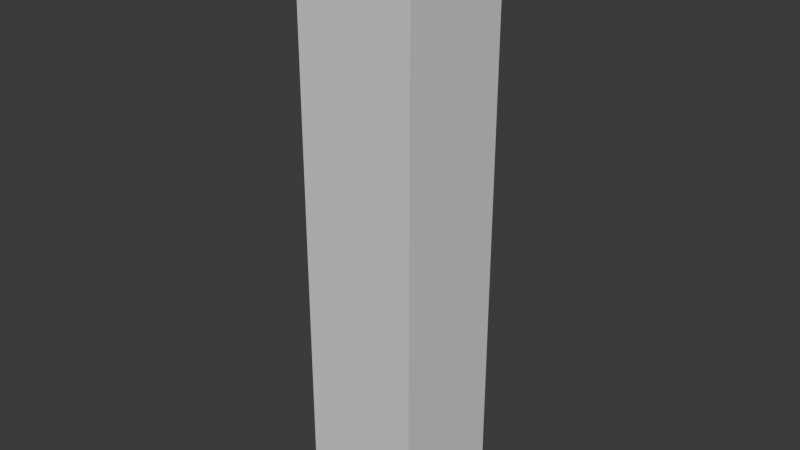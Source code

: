 # Source: link_3_4.blend  (saved by Blender 4.1.24; exported with 4.5.12 LTS)
import bpy
from mathutils import Matrix  # noqa: F401  (used for matrix-valued properties, if any)

bpy.ops.wm.read_factory_settings(use_empty=True)
scene = bpy.context.scene
scene.name = 'Scene'

# ---- collections
col_collection = bpy.data.collections.new('Collection'); scene.collection.children.link(col_collection)

# ---- materials (node trees are filled in below, after node groups)
mat_material = bpy.data.materials.new('Material')
mat_material.alpha_threshold = 0.0
mat_material.use_transparent_shadow = False
mat_material.roughness = 0.5
mat_material.line_color = (0.0, 0.0, 0.0, 1.0)

# ---- material node trees
mat_material.use_nodes = True; mat_material.node_tree.nodes.clear()
_N = mat_material.node_tree.nodes; _L = mat_material.node_tree.links
n0 = _N.new('ShaderNodeOutputMaterial'); n0.name = 'Material Output'; n0.location = (300, 300)
n1 = _N.new('ShaderNodeBsdfPrincipled'); n1.name = 'Principled BSDF'; n1.location = (10, 300)
n1.inputs[3].default_value = 1.45
_L.new(n1.outputs[0], n0.inputs[0])
n0.is_active_output = True

# ---- world
world_world = bpy.data.worlds.new('World'); scene.world = world_world
world_world.use_nodes = True; world_world.node_tree.nodes.clear()
_N = world_world.node_tree.nodes; _L = world_world.node_tree.links
n0 = _N.new('ShaderNodeOutputWorld'); n0.name = 'World Output'; n0.location = (300, 300)
n1 = _N.new('ShaderNodeBackground'); n1.name = 'Background'; n1.location = (10, 300)
n1.inputs[0].default_value = (0.05088, 0.05088, 0.05088, 1.0)
_L.new(n1.outputs[0], n0.inputs[0])
n0.is_active_output = True
world_world.color = (0.05088, 0.05088, 0.05088)
world_world.use_sun_shadow = False
world_world.sun_shadow_jitter_overblur = 0.0

# ---- meshes
me_cube = bpy.data.meshes.new('Cube')
me_cube.from_pydata([(0.2, 0.2, 2.0), (0.2, 0.2, 0.0), (0.2, -0.2, 2.0), (0.2, -0.2, 0.0), (-0.2, 0.2, 2.0), (-0.2, 0.2, 0.0), (-0.2, -0.2, 2.0), (-0.2, -0.2, 0.0)], [], [(0, 4, 6, 2), (3, 2, 6, 7), (7, 6, 4, 5), (5, 1, 3, 7), (1, 0, 2, 3), (5, 4, 0, 1)])
_uv = me_cube.uv_layers.new(name='UVMap')
_uv.uv.foreach_set('vector', [0.625, 0.5, 0.875, 0.5, 0.875, 0.75, 0.625, 0.75, 0.375, 0.75, 0.625, 0.75, 0.625, 1.0, 0.375, 1.0, 0.375, 0.0, 0.625, 0.0, 0.625, 0.25, 0.375, 0.25, 0.125, 0.5, 0.375, 0.5, 0.375, 0.75, 0.125, 0.75, 0.375, 0.5, 0.625, 0.5, 0.625, 0.75, 0.375, 0.75, 0.375, 0.25, 0.625, 0.25, 0.625, 0.5, 0.375, 0.5])
me_cube.materials.append(mat_material)
me_cube.use_mirror_vertex_groups = False
me_cube.update()

# ---- objects
ob_cube = bpy.data.objects.new('Cube', me_cube)

# ---- transforms, parenting, visibility, modifiers, constraints
ob_cube.location = (0.0, 0.0, 0.0)
ob_cube.lock_rotations_4d = False
ob_cube.empty_display_type = 'ARROWS'
ob_cube.lineart.crease_threshold = 0.0

# ---- collection membership
col_collection.objects.link(ob_cube)

# ---- scene / render settings (as saved in the file)
scene.frame_start = 1; scene.frame_end = 250; scene.frame_set(1)
scene.render.engine = 'BLENDER_EEVEE_NEXT'
scene.cycles.sampling_pattern = 'TABULATED_SOBOL'
scene.eevee.ray_tracing_options.trace_max_roughness = 0.0
bpy.context.view_layer.update()

# ---- added for rendering (the .blend has no active camera and no usable light): camera, sun
cam_auto = bpy.data.cameras.new('AutoCamera')
cam_auto.lens = 50.0
cam_auto.sensor_width = 36.0
cam_auto.clip_end = 1000.0
ob_auto_camera = bpy.data.objects.new('AutoCamera', cam_auto)
scene.collection.objects.link(ob_auto_camera)
ob_auto_camera.location = (1.92304, -2.30765, 2.53843)
ob_auto_camera.rotation_euler = (1.09748, -7.21219e-08, 0.694738)
scene.camera = ob_auto_camera
light_auto_sun = bpy.data.lights.new('AutoSun', 'SUN')
light_auto_sun.energy = 3.0
light_auto_sun.angle = 0.0523599
ob_auto_sun = bpy.data.objects.new('AutoSun', light_auto_sun)
scene.collection.objects.link(ob_auto_sun)
ob_auto_sun.rotation_euler = (0.872665, 0.174533, 0.523599)
bpy.context.view_layer.update()
